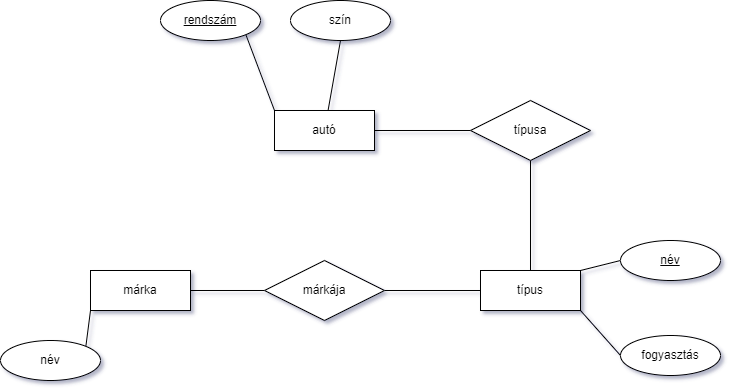

The diagram above was exported from draw.io. Its source (the exported page's mxGraphModel, read from the mxfile embedded in the PNG):
<mxGraphModel dx="1422" dy="794" grid="1" gridSize="10" guides="1" tooltips="1" connect="1" arrows="1" fold="1" page="1" pageScale="1" pageWidth="827" pageHeight="1169" math="0" shadow="0">
  <root>
    <mxCell id="0" />
    <mxCell id="1" parent="0" />
    <mxCell id="B_foDkE8xHcO5KvGWyNo-1" value="autó" style="whiteSpace=wrap;html=1;align=center;" vertex="1" parent="1">
      <mxGeometry x="314" y="320" width="100" height="40" as="geometry" />
    </mxCell>
    <mxCell id="B_foDkE8xHcO5KvGWyNo-4" style="rounded=0;orthogonalLoop=1;jettySize=auto;html=1;exitX=1;exitY=1;exitDx=0;exitDy=0;entryX=0;entryY=0;entryDx=0;entryDy=0;endArrow=none;endFill=0;" edge="1" parent="1" source="B_foDkE8xHcO5KvGWyNo-3" target="B_foDkE8xHcO5KvGWyNo-1">
      <mxGeometry relative="1" as="geometry" />
    </mxCell>
    <mxCell id="B_foDkE8xHcO5KvGWyNo-3" value="&lt;u&gt;rendszám&lt;/u&gt;" style="ellipse;whiteSpace=wrap;html=1;align=center;" vertex="1" parent="1">
      <mxGeometry x="200" y="210" width="100" height="40" as="geometry" />
    </mxCell>
    <mxCell id="B_foDkE8xHcO5KvGWyNo-7" style="edgeStyle=none;rounded=0;orthogonalLoop=1;jettySize=auto;html=1;exitX=0.5;exitY=1;exitDx=0;exitDy=0;endArrow=none;endFill=0;" edge="1" parent="1" source="B_foDkE8xHcO5KvGWyNo-5" target="B_foDkE8xHcO5KvGWyNo-1">
      <mxGeometry relative="1" as="geometry" />
    </mxCell>
    <mxCell id="B_foDkE8xHcO5KvGWyNo-5" value="szín" style="ellipse;whiteSpace=wrap;html=1;align=center;" vertex="1" parent="1">
      <mxGeometry x="330" y="210" width="100" height="40" as="geometry" />
    </mxCell>
    <mxCell id="B_foDkE8xHcO5KvGWyNo-12" style="edgeStyle=none;rounded=0;orthogonalLoop=1;jettySize=auto;html=1;exitX=1;exitY=1;exitDx=0;exitDy=0;entryX=0;entryY=0.5;entryDx=0;entryDy=0;endArrow=none;endFill=0;" edge="1" parent="1" source="B_foDkE8xHcO5KvGWyNo-8" target="B_foDkE8xHcO5KvGWyNo-11">
      <mxGeometry relative="1" as="geometry" />
    </mxCell>
    <mxCell id="B_foDkE8xHcO5KvGWyNo-13" style="edgeStyle=none;rounded=0;orthogonalLoop=1;jettySize=auto;html=1;exitX=1;exitY=0;exitDx=0;exitDy=0;entryX=0;entryY=0.5;entryDx=0;entryDy=0;endArrow=none;endFill=0;" edge="1" parent="1" source="B_foDkE8xHcO5KvGWyNo-8" target="B_foDkE8xHcO5KvGWyNo-10">
      <mxGeometry relative="1" as="geometry" />
    </mxCell>
    <mxCell id="B_foDkE8xHcO5KvGWyNo-8" value="típus" style="whiteSpace=wrap;html=1;align=center;" vertex="1" parent="1">
      <mxGeometry x="520" y="480" width="100" height="40" as="geometry" />
    </mxCell>
    <mxCell id="B_foDkE8xHcO5KvGWyNo-10" value="név" style="ellipse;whiteSpace=wrap;html=1;align=center;fontStyle=4;" vertex="1" parent="1">
      <mxGeometry x="660" y="450" width="100" height="40" as="geometry" />
    </mxCell>
    <mxCell id="B_foDkE8xHcO5KvGWyNo-11" value="fogyasztás" style="ellipse;whiteSpace=wrap;html=1;align=center;" vertex="1" parent="1">
      <mxGeometry x="660" y="545" width="100" height="40" as="geometry" />
    </mxCell>
    <mxCell id="B_foDkE8xHcO5KvGWyNo-23" style="edgeStyle=none;rounded=0;orthogonalLoop=1;jettySize=auto;html=1;exitX=1;exitY=0.5;exitDx=0;exitDy=0;entryX=0;entryY=0.5;entryDx=0;entryDy=0;endArrow=none;endFill=0;" edge="1" parent="1" source="B_foDkE8xHcO5KvGWyNo-14" target="B_foDkE8xHcO5KvGWyNo-22">
      <mxGeometry relative="1" as="geometry" />
    </mxCell>
    <mxCell id="B_foDkE8xHcO5KvGWyNo-14" value="márka" style="whiteSpace=wrap;html=1;align=center;" vertex="1" parent="1">
      <mxGeometry x="130" y="480" width="100" height="40" as="geometry" />
    </mxCell>
    <mxCell id="B_foDkE8xHcO5KvGWyNo-17" style="edgeStyle=none;rounded=0;orthogonalLoop=1;jettySize=auto;html=1;exitX=1;exitY=0;exitDx=0;exitDy=0;entryX=0;entryY=1;entryDx=0;entryDy=0;endArrow=none;endFill=0;" edge="1" parent="1" source="B_foDkE8xHcO5KvGWyNo-16" target="B_foDkE8xHcO5KvGWyNo-14">
      <mxGeometry relative="1" as="geometry" />
    </mxCell>
    <mxCell id="B_foDkE8xHcO5KvGWyNo-16" value="név" style="ellipse;whiteSpace=wrap;html=1;align=center;" vertex="1" parent="1">
      <mxGeometry x="40" y="550" width="100" height="40" as="geometry" />
    </mxCell>
    <mxCell id="B_foDkE8xHcO5KvGWyNo-19" style="edgeStyle=none;rounded=0;orthogonalLoop=1;jettySize=auto;html=1;exitX=0.5;exitY=1;exitDx=0;exitDy=0;entryX=0.5;entryY=0;entryDx=0;entryDy=0;endArrow=none;endFill=0;" edge="1" parent="1" source="B_foDkE8xHcO5KvGWyNo-18" target="B_foDkE8xHcO5KvGWyNo-8">
      <mxGeometry relative="1" as="geometry" />
    </mxCell>
    <mxCell id="B_foDkE8xHcO5KvGWyNo-20" style="edgeStyle=none;rounded=0;orthogonalLoop=1;jettySize=auto;html=1;exitX=0;exitY=0.5;exitDx=0;exitDy=0;entryX=1;entryY=0.5;entryDx=0;entryDy=0;endArrow=none;endFill=0;" edge="1" parent="1" source="B_foDkE8xHcO5KvGWyNo-18" target="B_foDkE8xHcO5KvGWyNo-1">
      <mxGeometry relative="1" as="geometry" />
    </mxCell>
    <mxCell id="B_foDkE8xHcO5KvGWyNo-18" value="típusa" style="shape=rhombus;perimeter=rhombusPerimeter;whiteSpace=wrap;html=1;align=center;" vertex="1" parent="1">
      <mxGeometry x="510" y="310" width="120" height="60" as="geometry" />
    </mxCell>
    <mxCell id="B_foDkE8xHcO5KvGWyNo-24" style="edgeStyle=none;rounded=0;orthogonalLoop=1;jettySize=auto;html=1;exitX=1;exitY=0.5;exitDx=0;exitDy=0;entryX=0;entryY=0.5;entryDx=0;entryDy=0;endArrow=none;endFill=0;" edge="1" parent="1" source="B_foDkE8xHcO5KvGWyNo-22" target="B_foDkE8xHcO5KvGWyNo-8">
      <mxGeometry relative="1" as="geometry" />
    </mxCell>
    <mxCell id="B_foDkE8xHcO5KvGWyNo-22" value="márkája" style="shape=rhombus;perimeter=rhombusPerimeter;whiteSpace=wrap;html=1;align=center;" vertex="1" parent="1">
      <mxGeometry x="304" y="470" width="120" height="60" as="geometry" />
    </mxCell>
  </root>
</mxGraphModel>